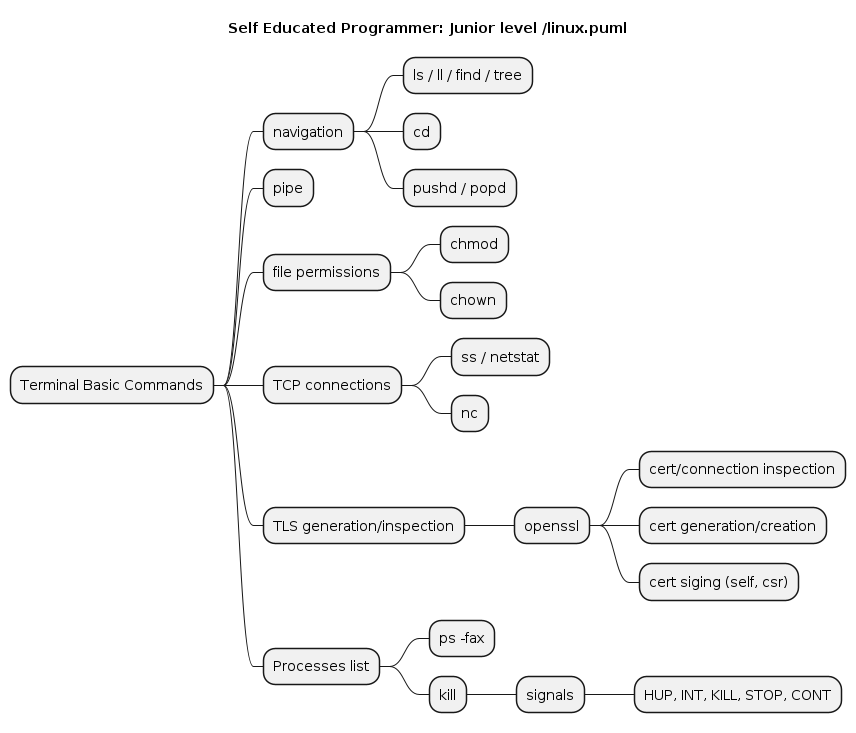

The diagram above was rendered by PlantUML. Its source (embedded in the PNG):
@startmindmap
title Self Educated Programmer: Junior level /linux.puml

* Terminal Basic Commands
** navigation
*** ls / ll / find / tree
*** cd
*** pushd / popd
** pipe
** file permissions
*** chmod
*** chown
** TCP connections
*** ss / netstat
*** nc
** TLS generation/inspection
*** openssl
**** cert/connection inspection
**** cert generation/creation
**** cert siging (self, csr)
** Processes list
*** ps -fax
*** kill
**** signals
***** HUP, INT, KILL, STOP, CONT


@endmindmap